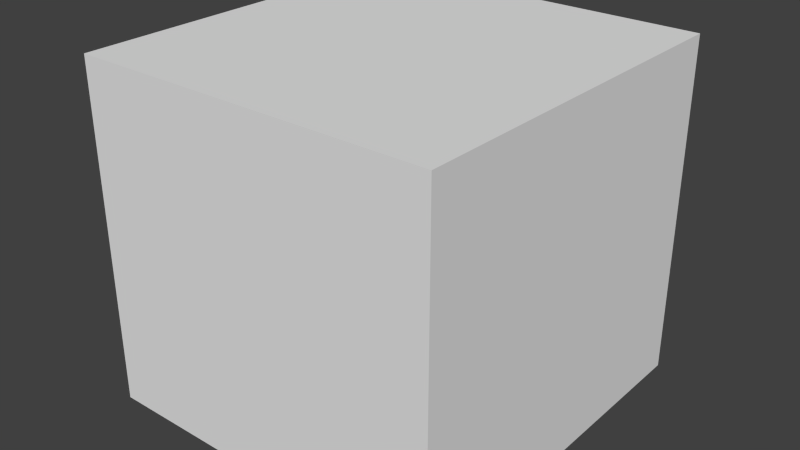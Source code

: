 # Source: shape.blend  (saved by Blender 2.67.0; exported with 4.5.12 LTS)
import bpy
from mathutils import Matrix  # noqa: F401  (used for matrix-valued properties, if any)

bpy.ops.wm.read_factory_settings(use_empty=True)
scene = bpy.context.scene
scene.name = 'Scene'

# ---- collections
col_collection_1 = bpy.data.collections.new('Collection 1'); scene.collection.children.link(col_collection_1)

# ---- materials (node trees are filled in below, after node groups)
mat_fr1tz_alux1_shapes_light_mat1 = bpy.data.materials.new('fr1tz_alux1_shapes_light_mat1')
mat_fr1tz_alux1_shapes_light_mat1.alpha_threshold = 0.0
mat_fr1tz_alux1_shapes_light_mat1.use_transparent_shadow = False
mat_fr1tz_alux1_shapes_light_mat1.diffuse_color = (0.8, 0.7849, 0.7962, 1.0)
mat_fr1tz_alux1_shapes_light_mat1.roughness = 0.5
mat_fr1tz_alux1_shapes_light_mat1.specular_intensity = 0.0
mat_fr1tz_alux1_shapes_light_mat1.line_color = (0.0, 0.0, 0.0, 1.0)

# ---- material node trees

# ---- world
world_world = bpy.data.worlds.new('World'); scene.world = world_world
world_world.color = (0.05088, 0.05088, 0.05088)
world_world.use_sun_shadow = False
world_world.sun_shadow_jitter_overblur = 0.0
world_world.cycles.sampling_method = 'MANUAL'
world_world.cycles.sample_map_resolution = 256

# ---- meshes
me_cube_001 = bpy.data.meshes.new('Cube.001')
me_cube_001.from_pydata([(-0.2995, -0.2995, -0.2995), (-0.2995, 0.2995, -0.2995), (0.2995, 0.2995, -0.2995), (0.2995, -0.2995, -0.2995), (-0.2995, -0.2995, 0.2995), (-0.2995, 0.2995, 0.2995), (0.2995, 0.2995, 0.2995), (0.2995, -0.2995, 0.2995)], [], [(4, 5, 1, 0), (5, 6, 2, 1), (6, 7, 3, 2), (7, 4, 0, 3), (0, 1, 2, 3), (7, 6, 5, 4)])
me_cube_001.use_remesh_preserve_volume = False
me_cube_001.use_remesh_preserve_attributes = False
me_cube_001.use_mirror_vertex_groups = False
me_cube_001.update()
me_sphere_001 = bpy.data.meshes.new('Sphere.001')
me_sphere_001.from_pydata([(-0.211, 0.0, 0.211), (-0.2985, 0.0, -1.305e-08), (-0.211, 0.0, -0.211), (1.097e-07, 0.0, -0.2985), (-0.1492, 0.1492, 0.211), (-0.211, 0.211, -1.779e-08), (-0.1492, 0.1492, -0.211), (1.312e-07, 0.211, 0.211), (1.349e-07, 0.2985, -1.779e-08), (1.312e-07, 0.211, -0.211), (0.1492, 0.1492, 0.211), (0.211, 0.211, -1.779e-08), (0.1492, 0.1492, -0.211), (0.211, -4.034e-08, 0.211), (0.2985, -5.032e-08, -1.779e-08), (0.211, -4.034e-08, -0.211), (0.1492, -0.1492, 0.211), (0.211, -0.211, -1.779e-08), (0.1492, -0.1492, -0.211), (5.68e-08, -0.211, 0.211), (3.425e-08, -0.2985, -1.779e-08), (5.68e-08, -0.211, -0.211), (9.127e-08, -1.845e-08, 0.2985), (-0.1492, -0.1492, 0.211), (-0.211, -0.211, -1.779e-08), (-0.1492, -0.1492, -0.211)], [], [(1, 0, 4, 5), (2, 1, 5, 6), (6, 5, 8, 9), (5, 4, 7, 8), (8, 7, 10, 11), (9, 8, 11, 12), (11, 10, 13, 14), (12, 11, 14, 15), (14, 13, 16, 17), (15, 14, 17, 18), (17, 16, 19, 20), (18, 17, 20, 21), (21, 20, 24, 25), (20, 19, 23, 24), (3, 2, 6), (0, 22, 4), (3, 6, 9), (4, 22, 7), (3, 9, 12), (7, 22, 10), (3, 12, 15), (10, 22, 13), (3, 15, 18), (13, 22, 16), (3, 18, 21), (16, 22, 19), (3, 21, 25), (19, 22, 23), (3, 25, 2), (23, 22, 0), (24, 23, 0, 1), (25, 24, 1, 2)])
me_sphere_001.materials.append(mat_fr1tz_alux1_shapes_light_mat1)
me_sphere_001.use_remesh_preserve_volume = False
me_sphere_001.use_remesh_preserve_attributes = False
me_sphere_001.use_mirror_vertex_groups = False
me_sphere_001.update()
me_cube = bpy.data.meshes.new('Cube')
me_cube.from_pydata([(-0.3435, -0.3609, -0.3226), (-0.3435, 0.3469, -0.3226), (0.3454, 0.3469, -0.3226), (0.3454, -0.3609, -0.3226), (-0.3435, -0.3609, 0.3294), (-0.3435, 0.3469, 0.3294), (0.3454, 0.3469, 0.3294), (0.3454, -0.3609, 0.3294)], [], [(4, 5, 1, 0), (5, 6, 2, 1), (6, 7, 3, 2), (7, 4, 0, 3), (0, 1, 2, 3), (7, 6, 5, 4)])
me_cube.use_remesh_preserve_volume = False
me_cube.use_remesh_preserve_attributes = False
me_cube.use_mirror_vertex_groups = False
me_cube.update()

# ---- objects
ob_collision_1 = bpy.data.objects.new('Collision-1', me_cube_001)
ob_sphere = bpy.data.objects.new('Sphere', me_sphere_001)
ob_bounds = bpy.data.objects.new('bounds', me_cube)

# ---- transforms, parenting, visibility, modifiers, constraints
ob_collision_1.location = (-5.076e-09, 0.0, 0.0)
ob_collision_1.display_type = 'WIRE'
ob_collision_1.lineart.crease_threshold = 0.0
ob_sphere.location = (-5.076e-09, 0.0, 0.0)
ob_sphere.lineart.crease_threshold = 0.0
ob_bounds.location = (-5.076e-09, 0.0, 0.0)
ob_bounds.display_type = 'WIRE'
ob_bounds.lineart.crease_threshold = 0.0

# ---- collection membership
col_collection_1.objects.link(ob_collision_1)
col_collection_1.objects.link(ob_sphere)
col_collection_1.objects.link(ob_bounds)

# ---- scene / render settings (as saved in the file)
scene.frame_start = 1; scene.frame_end = 250; scene.frame_set(1)
scene.render.engine = 'BLENDER_EEVEE_NEXT'
scene.render.image_settings.color_mode = 'RGB'
scene.render.image_settings.compression = 90
scene.render.resolution_percentage = 50
scene.render.dither_intensity = 0.0
scene.render.bake_margin = 2
scene.render.bake_bias = 0.0
scene.cycles.use_denoising = False
scene.cycles.samples = 10
scene.cycles.sampling_pattern = 'TABULATED_SOBOL'
scene.cycles.light_sampling_threshold = 0.0
scene.cycles.use_adaptive_sampling = False
scene.cycles.use_light_tree = False
scene.cycles.blur_glossy = 0.0
scene.cycles.volume_bounces = 1
scene.cycles.pixel_filter_type = 'GAUSSIAN'
scene.cycles.sample_clamp_indirect = 0.0
scene.view_settings.view_transform = 'Standard'
bpy.context.view_layer.update()

# ---- added for rendering (the .blend has no active camera and no usable light): camera, sun
cam_auto = bpy.data.cameras.new('AutoCamera')
cam_auto.lens = 50.0
cam_auto.sensor_width = 36.0
cam_auto.clip_end = 1000.0
ob_auto_camera = bpy.data.objects.new('AutoCamera', cam_auto)
scene.collection.objects.link(ob_auto_camera)
ob_auto_camera.location = (1.09589, -1.32089, 0.879328)
ob_auto_camera.rotation_euler = (1.09748, -7.21219e-08, 0.694738)
scene.camera = ob_auto_camera
light_auto_sun = bpy.data.lights.new('AutoSun', 'SUN')
light_auto_sun.energy = 3.0
light_auto_sun.angle = 0.0523599
ob_auto_sun = bpy.data.objects.new('AutoSun', light_auto_sun)
scene.collection.objects.link(ob_auto_sun)
ob_auto_sun.rotation_euler = (0.872665, 0.174533, 0.523599)
bpy.context.view_layer.update()
